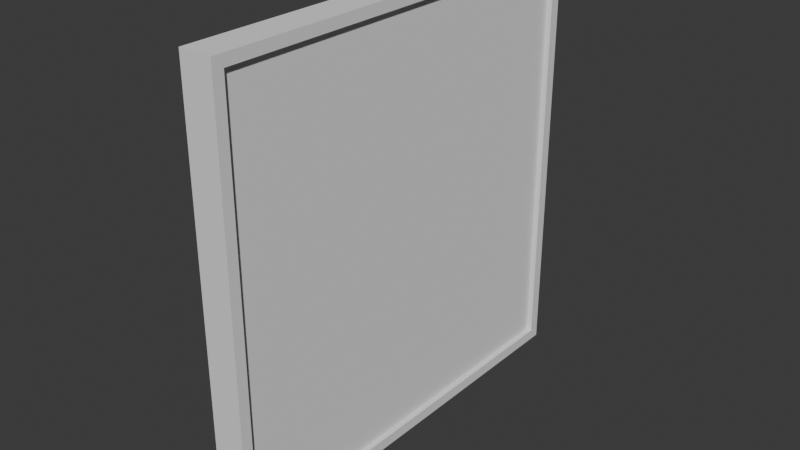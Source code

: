# Source: TownWall.blend  (saved by Blender 4.4.32; exported with 4.5.12 LTS)
import bpy
from mathutils import Matrix  # noqa: F401  (used for matrix-valued properties, if any)

bpy.ops.wm.read_factory_settings(use_empty=True)
scene = bpy.context.scene
scene.name = 'Scene'

# ---- collections
col_collection = bpy.data.collections.new('Collection'); scene.collection.children.link(col_collection)

# ---- world
world_world = bpy.data.worlds.new('World'); scene.world = world_world
world_world.use_nodes = True; world_world.node_tree.nodes.clear()
_N = world_world.node_tree.nodes; _L = world_world.node_tree.links
n0 = _N.new('ShaderNodeOutputWorld'); n0.name = 'World Output'; n0.location = (300, 300)
n1 = _N.new('ShaderNodeBackground'); n1.name = 'Background'; n1.location = (10, 300)
n1.inputs[0].default_value = (0.05088, 0.05088, 0.05088, 1.0)
_L.new(n1.outputs[0], n0.inputs[0])
n0.is_active_output = True
world_world.color = (0.05088, 0.05088, 0.05088)
world_world.sun_shadow_jitter_overblur = 0.0

# ---- meshes
me_cube_001 = bpy.data.meshes.new('Cube.001')
me_cube_001.from_pydata([(1.863e-09, 0.1, 0.1), (1.863e-09, 3.9, 0.1), (0.1, 0.1, 0.1), (0.1, 0.1, 3.9), (0.1, 3.9, 0.1), (0.1, 3.9, 3.9), (1.863e-09, 4.0, 0.0), (1.863e-09, 0.0, 0.0), (1.863e-09, 0.0, 4.0), (1.863e-09, 4.0, 4.0), (0.1, 4.0, 4.0), (0.1, 4.0, 0.0), (0.1, 0.0, 0.0), (0.1, 0.0, 4.0), (1.863e-09, 4.0, 0.0), (1.863e-09, 0.0, 0.0), (1.863e-09, 0.0, 4.0), (1.863e-09, 4.0, 4.0), (1.863e-09, 3.9, 0.1), (1.863e-09, 0.1, 0.1), (0.15, 4.0, 4.0), (0.15, 4.0, 0.0), (0.15, 0.0, 0.0), (0.15, 0.0, 4.0), (0.15, 3.9, 3.9), (0.15, 3.9, 0.1), (0.15, 0.1, 0.1), (0.15, 0.1, 3.9), (0.1, 0.1, 0.1), (0.1, 0.1, 3.9), (0.1, 3.9, 0.1), (0.1, 3.9, 3.9)], [(0, 19), (18, 1), (9, 17), (16, 8), (7, 15), (14, 6)], [(6, 9, 10, 11), (12, 13, 8, 7), (6, 11, 12, 7), (10, 9, 8, 13), (3, 5, 24, 27), (12, 11, 21, 22), (13, 12, 22, 23), (4, 2, 26, 25), (24, 25, 21, 20), (25, 26, 22, 21), (27, 24, 20, 23), (26, 27, 23, 22), (5, 4, 25, 24), (10, 13, 23, 20), (11, 10, 20, 21), (2, 3, 27, 26), (30, 31, 29, 28)])
_uv = me_cube_001.uv_layers.new(name='UVMap')
_uv.uv.foreach_set('vector', [0.4282, -1.416, 0.4282, 2.416, 0.5239, 2.416, 0.5239, -1.416, 0.5239, -1.416, 0.5239, 2.416, 0.4282, 2.416, 0.4282, -1.416, 0.4282, 2.416, 0.5239, 2.416, 0.5239, -1.416, 0.4282, -1.416, 0.5239, 2.416, 0.4282, 2.416, 0.4282, -1.416, 0.5239, -1.416, 0.5239, -1.32, 0.5239, 2.32, 0.5718, 2.32, 0.5718, -1.32, 0.5239, -1.416, 0.5239, 2.416, 0.5718, 2.416, 0.5718, -1.416, 0.5239, 2.416, 0.5239, -1.416, 0.5718, -1.416, 0.5718, 2.416, 0.5239, 2.32, 0.5239, -1.32, 0.5718, -1.32, 0.5718, 2.32, 2.32, 2.32, 2.32, -1.32, 2.416, -1.416, 2.416, 2.416, 2.32, -1.32, -1.32, -1.32, -1.416, -1.416, 2.416, -1.416, -1.32, 2.32, 2.32, 2.32, 2.416, 2.416, -1.416, 2.416, -1.32, -1.32, -1.32, 2.32, -1.416, 2.416, -1.416, -1.416, 0.5239, 2.32, 0.5239, -1.32, 0.5718, -1.32, 0.5718, 2.32, 0.5239, 2.416, 0.5239, -1.416, 0.5718, -1.416, 0.5718, 2.416, 0.5239, -1.416, 0.5239, 2.416, 0.5718, 2.416, 0.5718, -1.416, 0.5239, -1.32, 0.5239, 2.32, 0.5718, 2.32, 0.5718, -1.32, 0.001007, 1.004, 0.003849, 0.01331, 0.9941, 0.01615, 0.9912, 1.006])
_ca = me_cube_001.color_attributes.new('Attribute', 'BYTE_COLOR', 'CORNER')
_ca.data.foreach_set('color', [0.04971, 0.008568, 0.0, 1.0, 0.04971, 0.008568, 0.0, 1.0, 0.04971, 0.008568, 0.0, 1.0, 0.04971, 0.008568, 0.0, 1.0, 0.04971, 0.008568, 0.0, 1.0, 0.04971, 0.008568, 0.0, 1.0, 0.04971, 0.008568, 0.0, 1.0, 0.04971, 0.008568, 0.0, 1.0, 0.04971, 0.008568, 0.0, 1.0, 0.04971, 0.008568, 0.0, 1.0, 0.04971, 0.008568, 0.0, 1.0, 0.04971, 0.008568, 0.0, 1.0, 0.04971, 0.008568, 0.0, 1.0, 0.04971, 0.008568, 0.0, 1.0, 0.04971, 0.008568, 0.0, 1.0, 0.04971, 0.008568, 0.0, 1.0, 0.04971, 0.008568, 0.0, 1.0, 0.04971, 0.008568, 0.0, 1.0, 0.04971, 0.008568, 0.0, 1.0, 0.04971, 0.008568, 0.0, 1.0, 0.04971, 0.008568, 0.0, 1.0, 0.04971, 0.008568, 0.0, 1.0, 0.04971, 0.008568, 0.0, 1.0, 0.04971, 0.008568, 0.0, 1.0, 0.04971, 0.008568, 0.0, 1.0, 0.04971, 0.008568, 0.0, 1.0, 0.04971, 0.008568, 0.0, 1.0, 0.04971, 0.008568, 0.0, 1.0, 0.04971, 0.008568, 0.0, 1.0, 0.04971, 0.008568, 0.0, 1.0, 0.04971, 0.008568, 0.0, 1.0, 0.04971, 0.008568, 0.0, 1.0, 0.04971, 0.008568, 0.0, 1.0, 0.04971, 0.008568, 0.0, 1.0, 0.04971, 0.008568, 0.0, 1.0, 0.04971, 0.008568, 0.0, 1.0, 0.04971, 0.008568, 0.0, 1.0, 0.04971, 0.008568, 0.0, 1.0, 0.04971, 0.008568, 0.0, 1.0, 0.04971, 0.008568, 0.0, 1.0, 0.04971, 0.008568, 0.0, 1.0, 0.04971, 0.008568, 0.0, 1.0, 0.04971, 0.008568, 0.0, 1.0, 0.04971, 0.008568, 0.0, 1.0, 0.04971, 0.008568, 0.0, 1.0, 0.04971, 0.008568, 0.0, 1.0, 0.04971, 0.008568, 0.0, 1.0, 0.04971, 0.008568, 0.0, 1.0, 0.04971, 0.008568, 0.0, 1.0, 0.04971, 0.008568, 0.0, 1.0, 0.04971, 0.008568, 0.0, 1.0, 0.04971, 0.008568, 0.0, 1.0, 0.04971, 0.008568, 0.0, 1.0, 0.04971, 0.008568, 0.0, 1.0, 0.04971, 0.008568, 0.0, 1.0, 0.04971, 0.008568, 0.0, 1.0, 0.04971, 0.008568, 0.0, 1.0, 0.04971, 0.008568, 0.0, 1.0, 0.04971, 0.008568, 0.0, 1.0, 0.04971, 0.008568, 0.0, 1.0, 0.04971, 0.008568, 0.0, 1.0, 0.04971, 0.008568, 0.0, 1.0, 0.04971, 0.008568, 0.0, 1.0, 0.04971, 0.008568, 0.0, 1.0, 1.0, 1.0, 1.0, 1.0, 1.0, 1.0, 1.0, 1.0, 1.0, 1.0, 1.0, 1.0, 1.0, 1.0, 1.0, 1.0])
me_cube_001.use_paint_bone_selection = False
me_cube_001.use_paint_mask = True
me_cube_001.update()

# ---- objects
ob_cube = bpy.data.objects.new('Cube', me_cube_001)

# ---- transforms, parenting, visibility, modifiers, constraints
ob_cube.location = (0.0, 0.0, 0.0)
_m = ob_cube.modifiers.new('Mirror', 'MIRROR')

# ---- collection membership
col_collection.objects.link(ob_cube)

# ---- scene / render settings (as saved in the file)
scene.frame_start = 1; scene.frame_end = 250; scene.frame_set(1)
scene.render.engine = 'BLENDER_EEVEE_NEXT'
bpy.context.view_layer.update()

# ---- added for rendering (the .blend has no active camera and no usable light): camera, sun
cam_auto = bpy.data.cameras.new('AutoCamera')
cam_auto.lens = 50.0
cam_auto.sensor_width = 36.0
cam_auto.clip_end = 1000.0
ob_auto_camera = bpy.data.objects.new('AutoCamera', cam_auto)
scene.collection.objects.link(ob_auto_camera)
ob_auto_camera.location = (5.24122, -4.28946, 6.19297)
ob_auto_camera.rotation_euler = (1.09748, -7.21219e-08, 0.694738)
scene.camera = ob_auto_camera
light_auto_sun = bpy.data.lights.new('AutoSun', 'SUN')
light_auto_sun.energy = 3.0
light_auto_sun.angle = 0.0523599
ob_auto_sun = bpy.data.objects.new('AutoSun', light_auto_sun)
scene.collection.objects.link(ob_auto_sun)
ob_auto_sun.rotation_euler = (0.872665, 0.174533, 0.523599)
bpy.context.view_layer.update()
